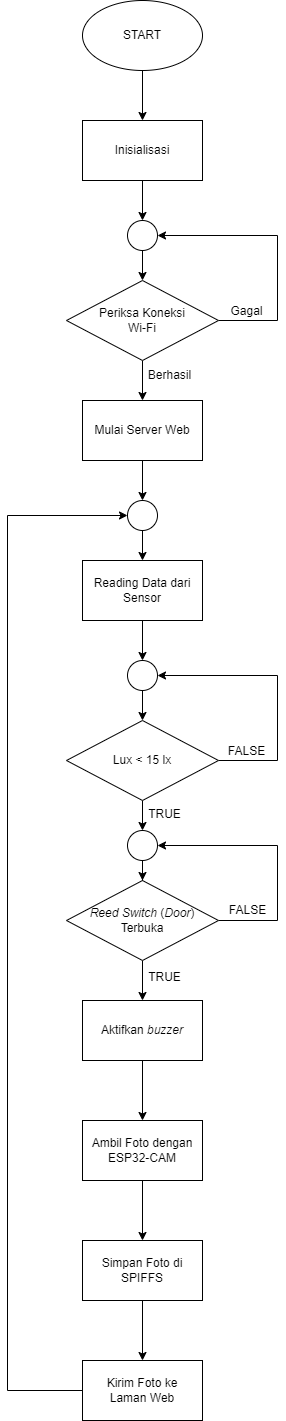

The diagram above was exported from draw.io. Its source (the exported page's mxGraphModel, read from the mxfile embedded in the PNG):
<mxGraphModel dx="1030" dy="783" grid="1" gridSize="10" guides="1" tooltips="1" connect="1" arrows="1" fold="1" page="1" pageScale="1" pageWidth="850" pageHeight="1100" math="0" shadow="0">
  <root>
    <mxCell id="0" />
    <mxCell id="1" parent="0" />
    <mxCell id="TuIVrO7HztNpjez3QCeO-5" value="" style="edgeStyle=orthogonalEdgeStyle;rounded=0;orthogonalLoop=1;jettySize=auto;html=1;" edge="1" parent="1" source="TuIVrO7HztNpjez3QCeO-1" target="TuIVrO7HztNpjez3QCeO-4">
      <mxGeometry relative="1" as="geometry" />
    </mxCell>
    <mxCell id="TuIVrO7HztNpjez3QCeO-1" value="START" style="ellipse;whiteSpace=wrap;html=1;" vertex="1" parent="1">
      <mxGeometry x="365" width="120" height="70" as="geometry" />
    </mxCell>
    <mxCell id="TuIVrO7HztNpjez3QCeO-11" value="" style="edgeStyle=orthogonalEdgeStyle;rounded=0;orthogonalLoop=1;jettySize=auto;html=1;" edge="1" parent="1" source="TuIVrO7HztNpjez3QCeO-4" target="TuIVrO7HztNpjez3QCeO-10">
      <mxGeometry relative="1" as="geometry" />
    </mxCell>
    <mxCell id="TuIVrO7HztNpjez3QCeO-4" value="Inisialisasi" style="whiteSpace=wrap;html=1;" vertex="1" parent="1">
      <mxGeometry x="365" y="120" width="120" height="60" as="geometry" />
    </mxCell>
    <mxCell id="TuIVrO7HztNpjez3QCeO-16" value="" style="edgeStyle=orthogonalEdgeStyle;rounded=0;orthogonalLoop=1;jettySize=auto;html=1;" edge="1" parent="1" source="TuIVrO7HztNpjez3QCeO-10" target="TuIVrO7HztNpjez3QCeO-14">
      <mxGeometry relative="1" as="geometry" />
    </mxCell>
    <mxCell id="TuIVrO7HztNpjez3QCeO-10" value="" style="ellipse;whiteSpace=wrap;html=1;" vertex="1" parent="1">
      <mxGeometry x="410" y="220" width="30" height="30" as="geometry" />
    </mxCell>
    <mxCell id="TuIVrO7HztNpjez3QCeO-17" style="edgeStyle=orthogonalEdgeStyle;rounded=0;orthogonalLoop=1;jettySize=auto;html=1;entryX=1;entryY=0.5;entryDx=0;entryDy=0;" edge="1" parent="1" source="TuIVrO7HztNpjez3QCeO-14" target="TuIVrO7HztNpjez3QCeO-10">
      <mxGeometry relative="1" as="geometry">
        <Array as="points">
          <mxPoint x="560" y="320" />
          <mxPoint x="560" y="235" />
        </Array>
      </mxGeometry>
    </mxCell>
    <mxCell id="TuIVrO7HztNpjez3QCeO-20" value="" style="edgeStyle=orthogonalEdgeStyle;rounded=0;orthogonalLoop=1;jettySize=auto;html=1;" edge="1" parent="1" source="TuIVrO7HztNpjez3QCeO-14" target="TuIVrO7HztNpjez3QCeO-19">
      <mxGeometry relative="1" as="geometry" />
    </mxCell>
    <mxCell id="TuIVrO7HztNpjez3QCeO-14" value="Periksa Koneksi&lt;div&gt;Wi-Fi&lt;/div&gt;" style="rhombus;whiteSpace=wrap;html=1;" vertex="1" parent="1">
      <mxGeometry x="349" y="280" width="152" height="80" as="geometry" />
    </mxCell>
    <mxCell id="TuIVrO7HztNpjez3QCeO-18" value="Gagal" style="text;html=1;align=center;verticalAlign=middle;resizable=0;points=[];autosize=1;strokeColor=none;fillColor=none;" vertex="1" parent="1">
      <mxGeometry x="499" y="296" width="60" height="30" as="geometry" />
    </mxCell>
    <mxCell id="TuIVrO7HztNpjez3QCeO-57" value="" style="edgeStyle=orthogonalEdgeStyle;rounded=0;orthogonalLoop=1;jettySize=auto;html=1;" edge="1" parent="1" source="TuIVrO7HztNpjez3QCeO-19" target="TuIVrO7HztNpjez3QCeO-56">
      <mxGeometry relative="1" as="geometry" />
    </mxCell>
    <mxCell id="TuIVrO7HztNpjez3QCeO-19" value="Mulai Server Web" style="whiteSpace=wrap;html=1;" vertex="1" parent="1">
      <mxGeometry x="365" y="400" width="120" height="60" as="geometry" />
    </mxCell>
    <mxCell id="TuIVrO7HztNpjez3QCeO-30" value="" style="edgeStyle=orthogonalEdgeStyle;rounded=0;orthogonalLoop=1;jettySize=auto;html=1;" edge="1" parent="1" source="TuIVrO7HztNpjez3QCeO-21" target="TuIVrO7HztNpjez3QCeO-29">
      <mxGeometry relative="1" as="geometry" />
    </mxCell>
    <mxCell id="TuIVrO7HztNpjez3QCeO-21" value="Reading Data dari Sensor" style="whiteSpace=wrap;html=1;" vertex="1" parent="1">
      <mxGeometry x="365" y="560" width="120" height="60" as="geometry" />
    </mxCell>
    <mxCell id="TuIVrO7HztNpjez3QCeO-32" style="edgeStyle=orthogonalEdgeStyle;rounded=0;orthogonalLoop=1;jettySize=auto;html=1;entryX=1;entryY=0.5;entryDx=0;entryDy=0;" edge="1" parent="1" source="TuIVrO7HztNpjez3QCeO-25" target="TuIVrO7HztNpjez3QCeO-29">
      <mxGeometry relative="1" as="geometry">
        <Array as="points">
          <mxPoint x="560" y="760" />
          <mxPoint x="560" y="675" />
        </Array>
      </mxGeometry>
    </mxCell>
    <mxCell id="TuIVrO7HztNpjez3QCeO-39" value="" style="edgeStyle=orthogonalEdgeStyle;rounded=0;orthogonalLoop=1;jettySize=auto;html=1;" edge="1" parent="1" source="TuIVrO7HztNpjez3QCeO-25" target="TuIVrO7HztNpjez3QCeO-38">
      <mxGeometry relative="1" as="geometry" />
    </mxCell>
    <mxCell id="TuIVrO7HztNpjez3QCeO-25" value="&lt;div&gt;Lux &amp;lt; 15 lx&lt;/div&gt;" style="rhombus;whiteSpace=wrap;html=1;" vertex="1" parent="1">
      <mxGeometry x="349" y="720" width="152" height="80" as="geometry" />
    </mxCell>
    <mxCell id="TuIVrO7HztNpjez3QCeO-31" value="" style="edgeStyle=orthogonalEdgeStyle;rounded=0;orthogonalLoop=1;jettySize=auto;html=1;" edge="1" parent="1" source="TuIVrO7HztNpjez3QCeO-29" target="TuIVrO7HztNpjez3QCeO-25">
      <mxGeometry relative="1" as="geometry" />
    </mxCell>
    <mxCell id="TuIVrO7HztNpjez3QCeO-29" value="" style="ellipse;whiteSpace=wrap;html=1;" vertex="1" parent="1">
      <mxGeometry x="410" y="660" width="30" height="30" as="geometry" />
    </mxCell>
    <mxCell id="TuIVrO7HztNpjez3QCeO-34" value="Berhasil" style="text;html=1;align=center;verticalAlign=middle;resizable=0;points=[];autosize=1;strokeColor=none;fillColor=none;" vertex="1" parent="1">
      <mxGeometry x="417" y="360" width="70" height="30" as="geometry" />
    </mxCell>
    <mxCell id="TuIVrO7HztNpjez3QCeO-35" value="FALSE" style="text;html=1;align=center;verticalAlign=middle;resizable=0;points=[];autosize=1;strokeColor=none;fillColor=none;" vertex="1" parent="1">
      <mxGeometry x="499" y="736" width="60" height="30" as="geometry" />
    </mxCell>
    <mxCell id="TuIVrO7HztNpjez3QCeO-41" style="edgeStyle=orthogonalEdgeStyle;rounded=0;orthogonalLoop=1;jettySize=auto;html=1;entryX=1;entryY=0.5;entryDx=0;entryDy=0;" edge="1" parent="1" source="TuIVrO7HztNpjez3QCeO-36" target="TuIVrO7HztNpjez3QCeO-38">
      <mxGeometry relative="1" as="geometry">
        <Array as="points">
          <mxPoint x="560" y="920" />
          <mxPoint x="560" y="845" />
        </Array>
      </mxGeometry>
    </mxCell>
    <mxCell id="TuIVrO7HztNpjez3QCeO-45" value="" style="edgeStyle=orthogonalEdgeStyle;rounded=0;orthogonalLoop=1;jettySize=auto;html=1;" edge="1" parent="1" source="TuIVrO7HztNpjez3QCeO-36" target="TuIVrO7HztNpjez3QCeO-44">
      <mxGeometry relative="1" as="geometry" />
    </mxCell>
    <mxCell id="TuIVrO7HztNpjez3QCeO-36" value="&lt;div&gt;&lt;i&gt;Reed Switch&lt;/i&gt; (&lt;i&gt;Door&lt;/i&gt;)&lt;/div&gt;&lt;div&gt;Terbuka&lt;/div&gt;" style="rhombus;whiteSpace=wrap;html=1;" vertex="1" parent="1">
      <mxGeometry x="349" y="880" width="152" height="80" as="geometry" />
    </mxCell>
    <mxCell id="TuIVrO7HztNpjez3QCeO-40" value="" style="edgeStyle=orthogonalEdgeStyle;rounded=0;orthogonalLoop=1;jettySize=auto;html=1;" edge="1" parent="1" source="TuIVrO7HztNpjez3QCeO-38" target="TuIVrO7HztNpjez3QCeO-36">
      <mxGeometry relative="1" as="geometry" />
    </mxCell>
    <mxCell id="TuIVrO7HztNpjez3QCeO-38" value="" style="ellipse;whiteSpace=wrap;html=1;" vertex="1" parent="1">
      <mxGeometry x="410" y="830" width="30" height="30" as="geometry" />
    </mxCell>
    <mxCell id="TuIVrO7HztNpjez3QCeO-42" value="FALSE" style="text;html=1;align=center;verticalAlign=middle;resizable=0;points=[];autosize=1;strokeColor=none;fillColor=none;" vertex="1" parent="1">
      <mxGeometry x="500" y="895" width="60" height="30" as="geometry" />
    </mxCell>
    <mxCell id="TuIVrO7HztNpjez3QCeO-43" value="TRUE" style="text;html=1;align=center;verticalAlign=middle;resizable=0;points=[];autosize=1;strokeColor=none;fillColor=none;" vertex="1" parent="1">
      <mxGeometry x="417" y="799" width="60" height="30" as="geometry" />
    </mxCell>
    <mxCell id="TuIVrO7HztNpjez3QCeO-48" value="" style="edgeStyle=orthogonalEdgeStyle;rounded=0;orthogonalLoop=1;jettySize=auto;html=1;" edge="1" parent="1" source="TuIVrO7HztNpjez3QCeO-44" target="TuIVrO7HztNpjez3QCeO-47">
      <mxGeometry relative="1" as="geometry" />
    </mxCell>
    <mxCell id="TuIVrO7HztNpjez3QCeO-44" value="Aktifkan &lt;i&gt;buzzer&lt;/i&gt;" style="whiteSpace=wrap;html=1;" vertex="1" parent="1">
      <mxGeometry x="365" y="1000" width="120" height="60" as="geometry" />
    </mxCell>
    <mxCell id="TuIVrO7HztNpjez3QCeO-46" value="TRUE" style="text;html=1;align=center;verticalAlign=middle;resizable=0;points=[];autosize=1;strokeColor=none;fillColor=none;" vertex="1" parent="1">
      <mxGeometry x="417" y="962" width="60" height="30" as="geometry" />
    </mxCell>
    <mxCell id="TuIVrO7HztNpjez3QCeO-50" value="" style="edgeStyle=orthogonalEdgeStyle;rounded=0;orthogonalLoop=1;jettySize=auto;html=1;" edge="1" parent="1" source="TuIVrO7HztNpjez3QCeO-47" target="TuIVrO7HztNpjez3QCeO-49">
      <mxGeometry relative="1" as="geometry" />
    </mxCell>
    <mxCell id="TuIVrO7HztNpjez3QCeO-47" value="Ambil Foto dengan&lt;div&gt;ESP32-CAM&lt;/div&gt;" style="whiteSpace=wrap;html=1;" vertex="1" parent="1">
      <mxGeometry x="365" y="1120" width="120" height="60" as="geometry" />
    </mxCell>
    <mxCell id="TuIVrO7HztNpjez3QCeO-52" value="" style="edgeStyle=orthogonalEdgeStyle;rounded=0;orthogonalLoop=1;jettySize=auto;html=1;" edge="1" parent="1" source="TuIVrO7HztNpjez3QCeO-49" target="TuIVrO7HztNpjez3QCeO-51">
      <mxGeometry relative="1" as="geometry" />
    </mxCell>
    <mxCell id="TuIVrO7HztNpjez3QCeO-49" value="Simpan Foto di SPIFFS" style="whiteSpace=wrap;html=1;" vertex="1" parent="1">
      <mxGeometry x="365" y="1240" width="120" height="60" as="geometry" />
    </mxCell>
    <mxCell id="TuIVrO7HztNpjez3QCeO-59" style="edgeStyle=orthogonalEdgeStyle;rounded=0;orthogonalLoop=1;jettySize=auto;html=1;entryX=0;entryY=0.5;entryDx=0;entryDy=0;" edge="1" parent="1" source="TuIVrO7HztNpjez3QCeO-51" target="TuIVrO7HztNpjez3QCeO-56">
      <mxGeometry relative="1" as="geometry">
        <Array as="points">
          <mxPoint x="290" y="1390" />
          <mxPoint x="290" y="515" />
        </Array>
      </mxGeometry>
    </mxCell>
    <mxCell id="TuIVrO7HztNpjez3QCeO-51" value="Kirim Foto ke&lt;div&gt;Laman Web&lt;/div&gt;" style="whiteSpace=wrap;html=1;" vertex="1" parent="1">
      <mxGeometry x="365" y="1360" width="120" height="60" as="geometry" />
    </mxCell>
    <mxCell id="TuIVrO7HztNpjez3QCeO-58" value="" style="edgeStyle=orthogonalEdgeStyle;rounded=0;orthogonalLoop=1;jettySize=auto;html=1;" edge="1" parent="1" source="TuIVrO7HztNpjez3QCeO-56" target="TuIVrO7HztNpjez3QCeO-21">
      <mxGeometry relative="1" as="geometry" />
    </mxCell>
    <mxCell id="TuIVrO7HztNpjez3QCeO-56" value="" style="ellipse;whiteSpace=wrap;html=1;" vertex="1" parent="1">
      <mxGeometry x="410" y="500" width="30" height="30" as="geometry" />
    </mxCell>
  </root>
</mxGraphModel>